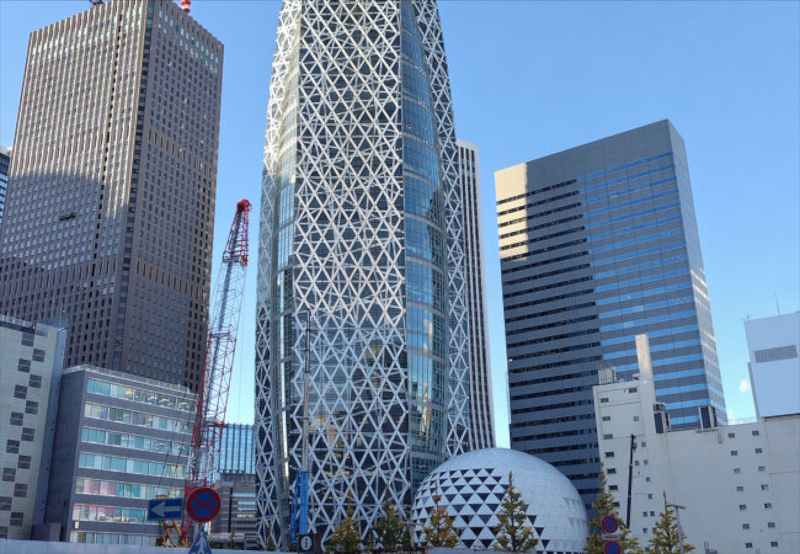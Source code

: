 # Source: shinjuku-photo-projection.blend  (saved by Blender 5.2.44; exported with 4.5.12 LTS)
import bpy
from mathutils import Matrix  # noqa: F401  (used for matrix-valued properties, if any)

bpy.ops.wm.read_factory_settings(use_empty=True)
scene = bpy.context.scene
scene.name = 'Scene'

# ---- collections
col_collection = bpy.data.collections.new('Collection'); scene.collection.children.link(col_collection)

# ---- images (referenced by path relative to the original .blend; pixels are not part of the script)
import os
ASSET_DIR = os.environ.get("B2B_ASSET_DIR", "")  # directory of the original .blend (textures are referenced by path, not embedded)
HERE = os.path.dirname(os.path.abspath(__file__))  # packed textures are extracted next to this script under _unpacked/

def load_image(name, relpath, width, height, colorspace="sRGB"):
    """Load a texture the original file referenced (path relative to the .blend, or extracted next to this script)."""
    p = next((c for c in (os.path.join(HERE, relpath), os.path.join(ASSET_DIR, relpath)) if relpath and os.path.exists(c)), "")
    if p:
        img = bpy.data.images.load(p, check_existing=True)
        img.name = name
    else:  # same state as the original file: an image datablock whose file is absent (Cycles renders it pink)
        img = bpy.data.images.new(name, width, height)
        img.source = "FILE"
        img.filepath = "//" + (relpath or name)
    img.colorspace_settings.name = colorspace
    return img
img_authoritative_shinjuku_reference_650x450 = load_image('Authoritative Shinjuku reference 650x450', '_unpacked/shinjuku-reference.6a5e87ac.png', 650, 450, 'sRGB')

# ---- materials (node trees are filled in below, after node groups)
mat_unlit_reference_projection = bpy.data.materials.new('Unlit reference projection')

# ---- material node trees
mat_unlit_reference_projection.use_nodes = True; mat_unlit_reference_projection.node_tree.nodes.clear()
_N = mat_unlit_reference_projection.node_tree.nodes; _L = mat_unlit_reference_projection.node_tree.links
n0 = _N.new('ShaderNodeOutputMaterial'); n0.name = 'Material Output'; n0.location = (0, 0)
n1 = _N.new('ShaderNodeEmission'); n1.name = 'Emission'; n1.location = (0, 0)
n2 = _N.new('ShaderNodeTexImage'); n2.name = 'Image Texture'; n2.location = (0, 0)
n2.image = img_authoritative_shinjuku_reference_650x450
n2.interpolation = 'Closest'
n2.extension = 'CLIP'
_L.new(n2.outputs[0], n1.inputs[0])
_L.new(n1.outputs[0], n0.inputs[0])
n0.is_active_output = True

# ---- world
world_world = bpy.data.worlds.new('World'); scene.world = world_world
world_world.use_nodes = True; world_world.node_tree.nodes.clear()
_N = world_world.node_tree.nodes; _L = world_world.node_tree.links
n0 = _N.new('ShaderNodeOutputWorld'); n0.name = 'World Output'; n0.location = (200, 100)
n1 = _N.new('ShaderNodeBackground'); n1.name = 'Background'; n1.location = (-200, 100)
n1.inputs[0].default_value = (0.0, 0.0, 0.0, 1.0)
n1.inputs[1].default_value = 0.0
_L.new(n1.outputs[0], n0.inputs[0])
n0.is_active_output = True
world_world.color = (0.05088, 0.05088, 0.05088)
world_world.sun_shadow_jitter_overblur = 0.0

# ---- cameras
cam_camera_001 = bpy.data.cameras.new('Camera.001')
cam_camera_001.type = 'ORTHO'
cam_camera_001.ortho_scale = 13.0

# ---- meshes
me_reference_projection_plane_mesh = bpy.data.meshes.new('Reference projection plane mesh')
me_reference_projection_plane_mesh.from_pydata([(-6.5, 0.0, -4.5), (6.5, 0.0, -4.5), (6.5, 0.0, 4.5), (-6.5, 0.0, 4.5)], [], [(0, 1, 2, 3)])
_uv = me_reference_projection_plane_mesh.uv_layers.new(name='Reference UV')
_uv.uv.foreach_set('vector', [0.0, 0.0, 1.0, 0.0, 1.0, 1.0, 0.0, 1.0])
me_reference_projection_plane_mesh.materials.append(mat_unlit_reference_projection)
me_reference_projection_plane_mesh.update()

# ---- objects
ob_photo_projection___shinjuku_exact_view = bpy.data.objects.new('PHOTO PROJECTION — Shinjuku exact view', me_reference_projection_plane_mesh)
ob_exact_650x450_camera = bpy.data.objects.new('EXACT 650x450 CAMERA', cam_camera_001)

# ---- transforms, parenting, visibility, modifiers, constraints
ob_photo_projection___shinjuku_exact_view.location = (0.0, 0.0, 0.0)
ob_exact_650x450_camera.location = (0.0, -10.0, 0.0)
ob_exact_650x450_camera.rotation_euler = (1.571, 0.0, 0.0)

# ---- collection membership
col_collection.objects.link(ob_photo_projection___shinjuku_exact_view)
col_collection.objects.link(ob_exact_650x450_camera)

# ---- scene / render settings (as saved in the file)
scene.camera = ob_exact_650x450_camera
scene.frame_start = 1; scene.frame_end = 250; scene.frame_set(1)
scene.render.engine = 'BLENDER_EEVEE_NEXT'
scene.render.image_settings.color_mode = 'RGB'
scene.render.resolution_x = 650
scene.render.resolution_y = 450
scene.render.bake_bias = 0.0
scene.render.bake_samples = 0
scene.render.compositor_device = 'GPU'
scene.eevee.use_volume_custom_range = False
scene.eevee.fast_gi_thickness_near = 0.1
scene.eevee.fast_gi_thickness_far = 0.0
scene.eevee.ray_tracing_options.screen_trace_thickness = 0.1
scene.view_settings.view_transform = 'Standard'
bpy.context.view_layer.update()
